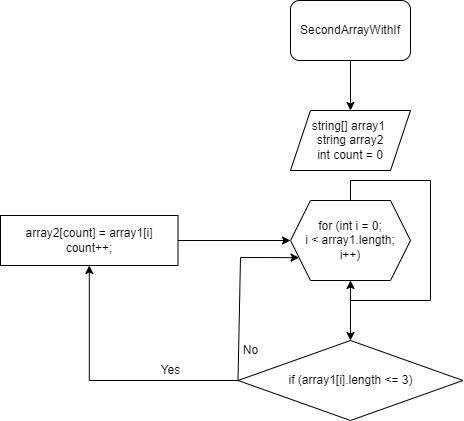

The diagram above was exported from draw.io. Its source (the exported page's mxGraphModel, read from the mxfile embedded in the PNG):
<mxGraphModel dx="641" dy="435" grid="1" gridSize="10" guides="1" tooltips="1" connect="1" arrows="1" fold="1" page="1" pageScale="1" pageWidth="827" pageHeight="1169" math="0" shadow="0">
  <root>
    <mxCell id="0" />
    <mxCell id="1" parent="0" />
    <mxCell id="38" value="" style="edgeStyle=orthogonalEdgeStyle;rounded=0;orthogonalLoop=1;jettySize=auto;html=1;" edge="1" parent="1" source="39" target="41">
      <mxGeometry relative="1" as="geometry" />
    </mxCell>
    <mxCell id="39" value="SecondArrayWithIf" style="rounded=1;whiteSpace=wrap;html=1;" vertex="1" parent="1">
      <mxGeometry x="330" y="80" width="120" height="60" as="geometry" />
    </mxCell>
    <mxCell id="40" value="" style="edgeStyle=orthogonalEdgeStyle;rounded=0;orthogonalLoop=1;jettySize=auto;html=1;exitX=0.5;exitY=0;exitDx=0;exitDy=0;" edge="1" parent="1" source="43" target="43">
      <mxGeometry relative="1" as="geometry" />
    </mxCell>
    <mxCell id="41" value="string[] array1&amp;nbsp;&lt;br&gt;string array2&lt;br&gt;int count = 0" style="shape=parallelogram;perimeter=parallelogramPerimeter;whiteSpace=wrap;html=1;fixedSize=1;" vertex="1" parent="1">
      <mxGeometry x="330" y="190" width="120" height="60" as="geometry" />
    </mxCell>
    <mxCell id="42" value="" style="edgeStyle=orthogonalEdgeStyle;rounded=0;orthogonalLoop=1;jettySize=auto;html=1;" edge="1" parent="1" source="43" target="45">
      <mxGeometry relative="1" as="geometry" />
    </mxCell>
    <mxCell id="43" value="for (int i = 0;&lt;br&gt;i &amp;lt; array1.length;&lt;br&gt;i++)" style="shape=hexagon;perimeter=hexagonPerimeter2;whiteSpace=wrap;html=1;fixedSize=1;" vertex="1" parent="1">
      <mxGeometry x="330" y="280" width="120" height="80" as="geometry" />
    </mxCell>
    <mxCell id="44" value="" style="edgeStyle=orthogonalEdgeStyle;rounded=0;orthogonalLoop=1;jettySize=auto;html=1;" edge="1" parent="1" source="45" target="47">
      <mxGeometry relative="1" as="geometry" />
    </mxCell>
    <mxCell id="45" value="if (array1[i].length &amp;lt;= 3)" style="rhombus;whiteSpace=wrap;html=1;" vertex="1" parent="1">
      <mxGeometry x="277.5" y="420" width="225" height="80" as="geometry" />
    </mxCell>
    <mxCell id="46" value="" style="edgeStyle=orthogonalEdgeStyle;rounded=0;orthogonalLoop=1;jettySize=auto;html=1;" edge="1" parent="1" source="47" target="43">
      <mxGeometry relative="1" as="geometry" />
    </mxCell>
    <mxCell id="47" value="array2[count] = array1[i]&lt;br&gt;count++;" style="whiteSpace=wrap;html=1;" vertex="1" parent="1">
      <mxGeometry x="40" y="295" width="177.5" height="50" as="geometry" />
    </mxCell>
    <mxCell id="48" value="" style="endArrow=classic;html=1;rounded=0;exitX=0;exitY=0.5;exitDx=0;exitDy=0;entryX=0;entryY=0.75;entryDx=0;entryDy=0;" edge="1" parent="1" source="45" target="43">
      <mxGeometry width="50" height="50" relative="1" as="geometry">
        <mxPoint x="510" y="330" as="sourcePoint" />
        <mxPoint x="350" y="345" as="targetPoint" />
        <Array as="points">
          <mxPoint x="280" y="337" />
        </Array>
      </mxGeometry>
    </mxCell>
    <mxCell id="49" value="Yes" style="text;html=1;align=center;verticalAlign=middle;resizable=0;points=[];autosize=1;strokeColor=none;fillColor=none;" vertex="1" parent="1">
      <mxGeometry x="190" y="440" width="40" height="20" as="geometry" />
    </mxCell>
    <mxCell id="50" value="No" style="text;html=1;align=center;verticalAlign=middle;resizable=0;points=[];autosize=1;strokeColor=none;fillColor=none;" vertex="1" parent="1">
      <mxGeometry x="275" y="420" width="30" height="20" as="geometry" />
    </mxCell>
  </root>
</mxGraphModel>